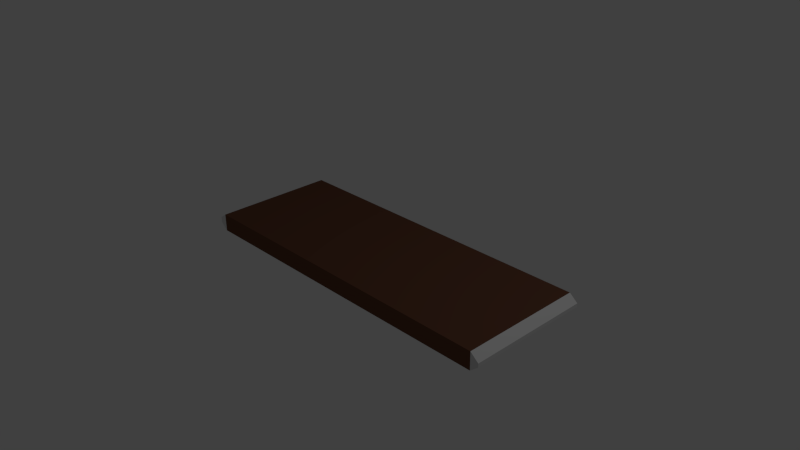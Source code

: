 # Source: Bar-Chocolate.blend  (saved by Blender 2.72.0; exported with 4.5.12 LTS)
import bpy
from mathutils import Matrix  # noqa: F401  (used for matrix-valued properties, if any)

bpy.ops.wm.read_factory_settings(use_empty=True)
scene = bpy.context.scene
scene.name = 'Scene'

# ---- collections
col_collection_1 = bpy.data.collections.new('Collection 1'); scene.collection.children.link(col_collection_1)

# ---- materials (node trees are filled in below, after node groups)
mat_label = bpy.data.materials.new('Label')
mat_label.alpha_threshold = 0.0
mat_label.use_transparent_shadow = False
mat_label.diffuse_color = (0.1473, 0.06288, 0.03723, 1.0)
mat_label.roughness = 0.5
mat_label.line_color = (0.0, 0.0, 0.0, 1.0)
mat_label_white = bpy.data.materials.new('Label-White')
mat_label_white.alpha_threshold = 0.0
mat_label_white.use_transparent_shadow = False
mat_label_white.roughness = 0.5

# ---- material node trees

# ---- world
world_world = bpy.data.worlds.new('World'); scene.world = world_world
world_world.color = (0.05088, 0.05088, 0.05088)
world_world.use_sun_shadow = False
world_world.sun_shadow_jitter_overblur = 0.0
world_world.cycles.sampling_method = 'MANUAL'
world_world.cycles.sample_map_resolution = 256

# ---- cameras
cam_camera = bpy.data.cameras.new('Camera')
cam_camera.clip_end = 100.0
cam_camera.lens = 35.0
cam_camera.sensor_width = 32.0
cam_camera.sensor_height = 18.0
cam_camera.ortho_scale = 7.314
cam_camera.dof.focus_distance = 0.0
cam_camera.dof.aperture_fstop = 128.0

# ---- lights
light_lamp = bpy.data.lights.new('Lamp', 'POINT')
light_lamp.transmission_factor = 0.0
light_lamp.cutoff_distance = 30.0
light_lamp.energy = 100.0
light_lamp.shadow_buffer_clip_start = 1.001
light_lamp.shadow_soft_size = 0.1
light_lamp.shadow_maximum_resolution = 0.006
light_lamp.use_absolute_resolution = True
light_lamp.cycles.use_multiple_importance_sampling = False

# ---- meshes
me_cube = bpy.data.meshes.new('Cube')
me_cube.from_pydata([(0.7834, 0.8476, -0.6026), (0.7834, -0.8466, -0.6026), (-0.6761, -0.8466, -0.6026), (-0.6761, 0.8476, -0.6026), (0.7834, 0.8476, 0.5977), (0.7834, -0.8466, 0.5977), (-0.6761, -0.8466, 0.5977), (-0.6761, 0.8476, 0.5977), (-0.7175, -0.8337, -0.2064), (-0.7175, 0.8605, -0.2064), (-0.7175, -0.8337, 0.1647), (-0.7175, 0.8605, 0.1647), (0.7834, 0.8476, -0.6026), (0.7834, -0.8466, -0.6026), (0.7834, 0.8476, 0.5977), (0.7834, -0.8466, 0.5977), (0.8195, 0.8476, -0.1255), (0.8195, -0.8466, -0.1255), (0.8195, 0.8476, 0.1206), (0.8195, -0.8466, 0.1206)], [], [(0, 1, 2, 3), (4, 7, 6, 5), (4, 5, 15, 14), (1, 5, 6, 2), (6, 7, 11, 10), (4, 0, 3, 7), (8, 10, 11, 9), (7, 3, 9, 11), (2, 6, 10, 8), (3, 2, 8, 9), (14, 15, 19, 18), (5, 1, 13, 15), (0, 4, 14, 12), (1, 0, 12, 13), (16, 18, 19, 17), (15, 13, 17, 19), (12, 14, 18, 16), (13, 12, 16, 17)])
me_cube.polygons.foreach_set('material_index', [0, 0, 0, 0, 1, 0, 1, 1, 1, 1, 1, 0, 0, 0, 1, 1, 1, 1])
me_cube.materials.append(mat_label)
me_cube.materials.append(mat_label_white)
me_cube.use_remesh_preserve_volume = False
me_cube.use_remesh_preserve_attributes = False
me_cube.use_mirror_vertex_groups = False
me_cube.update()

# ---- objects
ob_cube = bpy.data.objects.new('Cube', me_cube)
ob_lamp = bpy.data.objects.new('Lamp', light_lamp)
ob_camera = bpy.data.objects.new('Camera', cam_camera)

# ---- transforms, parenting, visibility, modifiers, constraints
ob_cube.location = (0.0, 0.0, 0.0)
ob_cube.scale = (3.137, 1.0, 0.2029)
ob_cube.lock_rotations_4d = False
ob_cube.empty_display_type = 'ARROWS'
ob_cube.lineart.crease_threshold = 0.0
ob_lamp.location = (4.076, 1.005, 5.904)
ob_lamp.rotation_euler = (0.6503, 0.05522, 1.866)
ob_lamp.lock_rotations_4d = False
ob_lamp.empty_display_type = 'ARROWS'
ob_lamp.color = (0.0, 0.0, 0.0, 0.0)
ob_lamp.lineart.crease_threshold = 0.0
ob_camera.location = (7.481, -6.508, 5.344)
ob_camera.rotation_euler = (1.109, 0.01082, 0.8149)
ob_camera.lock_rotations_4d = False
ob_camera.empty_display_type = 'ARROWS'
ob_camera.color = (0.0, 0.0, 0.0, 0.0)
ob_camera.display_type = 'WIRE'
ob_camera.lineart.crease_threshold = 0.0

# ---- collection membership
col_collection_1.objects.link(ob_cube)
col_collection_1.objects.link(ob_lamp)
col_collection_1.objects.link(ob_camera)

# ---- scene / render settings (as saved in the file)
scene.camera = ob_camera
scene.frame_start = 1; scene.frame_end = 250; scene.frame_set(1)
scene.render.engine = 'BLENDER_EEVEE_NEXT'
scene.render.resolution_percentage = 50
scene.render.dither_intensity = 0.0
scene.cycles.use_denoising = False
scene.cycles.samples = 10
scene.cycles.sampling_pattern = 'TABULATED_SOBOL'
scene.cycles.light_sampling_threshold = 0.0
scene.cycles.use_adaptive_sampling = False
scene.cycles.use_light_tree = False
scene.cycles.blur_glossy = 0.0
scene.cycles.pixel_filter_type = 'GAUSSIAN'
scene.cycles.sample_clamp_indirect = 0.0
scene.view_settings.view_transform = 'Standard'
bpy.context.view_layer.update()
